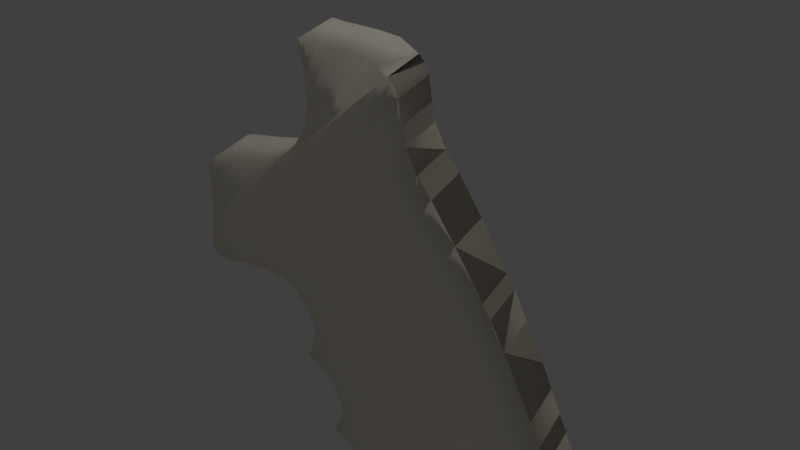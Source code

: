 # Source: Magnum460.blend  (saved by Blender 2.76.0; exported with 4.5.12 LTS)
import bpy
from mathutils import Matrix  # noqa: F401  (used for matrix-valued properties, if any)

bpy.ops.wm.read_factory_settings(use_empty=True)
scene = bpy.context.scene
scene.name = 'Scene'

# ---- collections
col_collection_1 = bpy.data.collections.new('Collection 1'); scene.collection.children.link(col_collection_1)

# ---- materials (node trees are filled in below, after node groups)
mat_material_003 = bpy.data.materials.new('Material.003')
mat_material_003.alpha_threshold = 0.0
mat_material_003.roughness = 0.5
mat_material_002 = bpy.data.materials.new('Material.002')
mat_material_002.alpha_threshold = 0.0
mat_material_002.roughness = 0.5

# ---- material node trees
mat_material_003.use_nodes = True; mat_material_003.node_tree.nodes.clear()
_N = mat_material_003.node_tree.nodes; _L = mat_material_003.node_tree.links
n0 = _N.new('ShaderNodeOutputMaterial'); n0.name = 'Material Output'; n0.location = (300, 300)
n1 = _N.new('ShaderNodeEmission'); n1.name = 'Emission'; n1.location = (10, 300)
_L.new(n1.outputs[0], n0.inputs[0])
n0.is_active_output = True
mat_material_002.use_nodes = True; mat_material_002.node_tree.nodes.clear()
_N = mat_material_002.node_tree.nodes; _L = mat_material_002.node_tree.links
n0 = _N.new('ShaderNodeOutputMaterial'); n0.name = 'Material Output'; n0.location = (300, 300)
n1 = _N.new('ShaderNodeBsdfDiffuse'); n1.name = 'Diffuse BSDF'; n1.location = (10, 300)
n1.inputs[0].default_value = (1.0, 0.9287, 0.7868, 1.0)
_L.new(n1.outputs[0], n0.inputs[0])
n0.is_active_output = True

# ---- world
world_world = bpy.data.worlds.new('World'); scene.world = world_world
world_world.color = (0.05088, 0.05088, 0.05088)
world_world.use_sun_shadow = False
world_world.sun_shadow_jitter_overblur = 0.0
world_world.cycles.sampling_method = 'MANUAL'
world_world.cycles.sample_map_resolution = 256

# ---- cameras
cam_camera = bpy.data.cameras.new('Camera')
cam_camera.clip_end = 100.0
cam_camera.lens = 35.0
cam_camera.sensor_width = 32.0
cam_camera.sensor_height = 18.0
cam_camera.ortho_scale = 7.314
cam_camera.dof.focus_distance = 0.0

# ---- lights
light_lamp = bpy.data.lights.new('Lamp', 'POINT')
light_lamp.transmission_factor = 0.0
light_lamp.cutoff_distance = 30.0
light_lamp.energy = 100.0
light_lamp.shadow_buffer_clip_start = 1.001
light_lamp.shadow_soft_size = 0.1
light_lamp.shadow_maximum_resolution = 0.006
light_lamp.use_absolute_resolution = True
light_lamp.cycles.use_multiple_importance_sampling = False

# ---- meshes
me_plane = bpy.data.meshes.new('Plane')
me_plane.from_pydata([(-1.0, -1.0, 0.0), (1.0, -1.0, 0.0), (-1.0, 1.0, 0.0), (1.0, 1.0, 0.0)], [], [(0, 1, 3, 2)])
me_plane.materials.append(mat_material_003)
me_plane.use_remesh_preserve_volume = False
me_plane.use_remesh_preserve_attributes = False
me_plane.use_mirror_vertex_groups = False
me_plane.update()
me_cube_001 = bpy.data.meshes.new('Cube.001')
me_cube_001.from_pydata([(-5.528, 5.815, -7.639), (-5.528, 1.175, -7.639), (-14.31, 5.815, -15.06), (-14.31, 1.175, -15.06), (-14.15, 1.175, -13.36), (-14.15, 5.815, -13.36), (-7.253, 1.175, -8.371), (-7.253, 5.815, -8.371), (-3.517, 1.186, -5.55), (-3.517, 5.802, -5.55), (4.835, 1.186, 3.607), (4.066, 5.899, 3.976), (4.835, 5.802, 3.607), (4.066, 1.283, 3.976), (-2.351, 5.899, -3.388), (-2.351, 1.283, -3.388), (13.27, 5.822, -49.26), (13.27, 1.174, -49.26), (10.31, 1.174, -49.26), (10.31, 5.822, -49.26), (21.58, 5.822, -47.93), (21.58, 1.174, -47.93), (3.142, 1.174, -47.23), (3.142, 5.822, -47.23), (21.58, 5.822, -47.93), (21.58, 1.174, -47.93), (24.76, 5.822, -46.9), (24.76, 1.174, -46.9), (1.94, 1.174, -43.5), (1.94, 5.822, -43.5), (24.76, 5.822, -46.9), (24.76, 1.174, -46.9), (26.45, 1.174, -44.44), (26.45, 5.822, -44.44), (-1.485, 5.822, -40.2), (-1.485, 1.174, -40.2), (26.45, 1.174, -44.44), (26.45, 5.822, -44.44), (26.15, 5.822, -45.82), (26.15, 1.174, -45.82), (0.4378, 1.174, -41.58), (0.4378, 5.822, -41.58), (26.15, 5.822, -45.82), (26.15, 1.174, -45.82), (26.39, 5.822, -42.52), (26.39, 1.174, -42.52), (-1.636, 1.174, -39.51), (-1.636, 5.822, -39.51), (26.39, 5.822, -42.52), (26.39, 1.174, -42.52), (25.84, 1.174, -40.54), (25.84, 5.822, -40.54), (-0.8241, 5.822, -37.85), (-0.8241, 1.174, -37.85), (25.84, 1.174, -40.54), (25.84, 5.822, -40.54), (23.8, 5.822, -36.15), (23.8, 1.174, -36.15), (-1.305, 1.174, -33.47), (-1.305, 5.822, -33.47), (23.8, 5.822, -36.15), (23.8, 1.174, -36.15), (24.94, 1.174, -38.67), (24.94, 5.822, -38.67), (-0.5838, 5.822, -35.99), (-0.5838, 1.174, -35.99), (24.94, 1.174, -38.67), (24.94, 5.822, -38.67), (22.6, 1.174, -33.56), (22.6, 5.822, -33.56), (-2.507, 5.822, -31.84), (-2.507, 1.174, -31.84), (22.6, 1.174, -33.56), (22.6, 5.822, -33.56), (21.73, 5.822, -31.42), (21.73, 1.174, -31.42), (-4.102, 1.174, -30.85), (-4.102, 5.822, -30.85), (21.73, 5.822, -31.42), (21.73, 1.174, -31.42), (20.88, 1.174, -29.38), (20.88, 5.822, -29.38), (-4.283, 5.822, -30.3), (-4.283, 1.174, -30.3), (20.88, 1.174, -29.38), (20.88, 5.822, -29.38), (19.81, 5.822, -26.65), (19.81, 1.174, -26.65), (-3.732, 1.174, -29.08), (-3.732, 5.822, -29.08), (19.81, 5.822, -26.65), (19.81, 1.174, -26.65), (18.66, 1.174, -23.92), (18.66, 5.822, -23.92), (-3.264, 5.822, -27.25), (-3.264, 1.174, -27.25), (18.66, 1.174, -23.92), (18.66, 5.822, -23.92), (15.4, 1.174, -16.72), (15.4, 5.822, -16.72), (18.66, 5.822, -23.92), (18.66, 1.174, -23.92), (11.89, 1.174, -10.44), (11.89, 5.822, -10.44), (15.4, 5.822, -16.72), (15.4, 1.174, -16.72), (-3.813, 1.174, -24.38), (-3.813, 5.822, -24.38), (16.79, 5.822, -19.73), (16.79, 1.174, -19.73), (15.4, 1.174, -16.72), (15.4, 5.822, -16.72), (-3.325, 5.822, -25.88), (-3.325, 1.174, -25.88), (16.79, 1.174, -19.73), (16.79, 5.822, -19.73), (14.6, 5.822, -15.32), (14.6, 1.174, -15.32), (16.79, 5.822, -19.73), (16.79, 1.174, -19.73), (-5.214, 5.822, -22.19), (-5.214, 1.174, -22.19), (14.6, 1.174, -15.32), (14.6, 5.822, -15.32), (9.665, 5.822, -6.729), (9.665, 1.174, -6.729), (14.6, 5.822, -15.32), (14.6, 1.174, -15.32), (8.337, 1.174, -4.877), (8.337, 5.822, -4.877), (11.89, 5.822, -10.44), (11.89, 1.174, -10.44), (-6.486, 1.174, -21.4), (-6.486, 5.822, -21.4), (11.89, 1.174, -10.44), (11.89, 5.822, -10.44), (-8.772, 5.822, -21.17), (-8.772, 1.174, -21.17), (9.665, 1.174, -6.729), (9.665, 5.822, -6.729), (7.357, 5.822, -2.559), (7.357, 1.174, -2.559), (9.665, 5.822, -6.729), (9.665, 1.174, -6.729), (7.017, 1.174, -0.8399), (7.017, 5.822, -0.8399), (8.337, 5.822, -4.877), (8.337, 1.174, -4.877), (-11.42, 1.174, -21.42), (-11.42, 5.822, -21.42), (8.337, 1.174, -4.877), (8.337, 5.822, -4.877), (-13.36, 5.822, -21.87), (-13.36, 1.174, -21.87), (7.357, 1.174, -2.559), (7.357, 5.822, -2.559), (6.734, 5.822, 1.472), (6.734, 1.174, 1.472), (7.357, 5.822, -2.559), (7.357, 1.174, -2.559), (6.345, 1.174, 2.393), (6.345, 5.822, 2.393), (7.017, 5.822, -0.8399), (7.017, 1.174, -0.8399), (-14.72, 1.174, -21.65), (-14.72, 5.822, -21.65), (7.017, 1.174, -0.8399), (7.017, 5.822, -0.8399), (-15.14, 5.822, -21.28), (-15.14, 1.174, -21.28), (6.734, 1.174, 1.472), (6.734, 5.822, 1.472), (6.734, 5.822, 1.472), (6.734, 1.174, 1.472), (6.345, 5.822, 2.393), (6.345, 1.174, 2.393), (-15.27, 1.174, -20.4), (-15.27, 5.822, -20.4), (6.345, 1.174, 2.393), (6.345, 5.822, 2.393), (5.781, 5.822, 2.982), (5.781, 1.174, 2.982), (5.781, 5.822, 2.982), (5.781, 1.174, 2.982), (-14.6, 1.174, -17.26), (-14.6, 5.822, -17.26), (5.781, 1.174, 2.982), (5.781, 5.822, 2.982), (-14.15, 1.175, -11.95), (-14.15, 5.815, -11.95), (-9.37, 1.175, -8.894), (-9.37, 5.815, -8.894), (-13.97, 1.278, -10.89), (-13.97, 5.918, -10.89), (-12.35, 1.278, -9.528), (-12.35, 5.918, -9.528), (-13.62, 1.325, -10.23), (-13.62, 5.965, -10.23), (-13.23, 1.325, -9.869), (-13.23, 5.965, -9.869), (2.279, 5.899, 4.133), (2.279, 1.283, 4.133), (-2.038, 5.899, -1.726), (-2.038, 1.283, -1.726), (0.7733, 5.899, 4.164), (0.7733, 1.283, 4.164), (-2.006, 5.899, -0.03241), (-2.006, 1.283, -0.03241), (-0.6837, 6.075, 4.061), (-0.6837, 1.459, 4.061), (-2.209, 6.075, 1.652), (-2.209, 1.459, 1.652), (-1.625, 6.075, 4.093), (-1.625, 1.459, 4.093), (-2.397, 6.075, 2.844), (-2.397, 1.459, 2.844), (-2.283, 6.075, 4.155), (-2.283, 1.459, 4.155), (-2.585, 6.075, 3.534), (-2.585, 1.459, 3.534), (-2.559, 6.075, 4.12), (-2.559, 1.459, 4.12), (-2.651, 6.075, 3.883), (-2.651, 1.459, 3.883), (12.54, 5.822, -49.26), (11.8, 5.822, -49.26), (11.06, 5.822, -49.26), (12.54, 1.174, -49.26), (11.8, 1.174, -49.26), (11.06, 1.174, -49.26), (17.03, 5.822, -47.75), (12.42, 5.822, -47.58), (7.814, 5.822, -47.4), (17.03, 1.174, -47.75), (12.42, 1.174, -47.58), (7.814, 1.174, -47.4), (19.14, 5.822, -46.07), (13.43, 5.822, -45.21), (7.724, 5.822, -44.36), (19.14, 1.174, -46.07), (13.43, 1.174, -45.21), (7.724, 1.174, -44.36), (19.56, 1.174, -43.39), (12.58, 1.174, -42.33), (5.594, 1.174, -41.27), (19.56, 5.822, -43.39), (12.58, 5.822, -42.33), (5.594, 5.822, -41.27), (19.81, 5.822, -44.78), (13.38, 5.822, -43.72), (6.953, 5.822, -42.65), (19.81, 1.174, -44.78), (13.38, 1.174, -43.72), (6.953, 1.174, -42.65), (19.48, 5.822, -41.78), (12.47, 5.822, -41.02), (5.466, 5.822, -40.27), (19.48, 1.174, -41.78), (12.47, 1.174, -41.02), (5.466, 1.174, -40.27), (19.27, 1.174, -39.87), (12.6, 1.174, -39.2), (5.935, 1.174, -38.53), (19.27, 5.822, -39.87), (12.6, 5.822, -39.2), (5.935, 5.822, -38.53), (17.61, 5.822, -35.49), (11.34, 5.822, -34.82), (5.058, 5.822, -34.15), (17.61, 1.174, -35.49), (11.34, 1.174, -34.82), (5.058, 1.174, -34.15), (18.65, 1.174, -38.01), (12.27, 1.174, -37.34), (5.886, 1.174, -36.67), (18.65, 5.822, -38.01), (12.27, 5.822, -37.34), (5.886, 5.822, -36.67), (16.41, 1.174, -33.14), (10.13, 1.174, -32.71), (3.857, 1.174, -32.28), (16.41, 5.822, -33.14), (10.13, 5.822, -32.71), (3.857, 5.822, -32.28), (15.36, 5.822, -31.28), (8.9, 5.822, -31.14), (2.443, 5.822, -30.99), (15.36, 1.174, -31.28), (8.9, 1.174, -31.14), (2.443, 1.174, -30.99), (14.68, 1.174, -29.61), (8.387, 1.174, -29.84), (2.096, 1.174, -30.07), (14.68, 5.822, -29.61), (8.387, 5.822, -29.84), (2.096, 5.822, -30.07), (14.01, 5.822, -27.25), (8.122, 5.822, -27.86), (2.236, 5.822, -28.46), (14.01, 1.174, -27.25), (8.122, 1.174, -27.86), (2.236, 1.174, -28.46), (13.25, 1.174, -24.74), (7.773, 1.174, -25.57), (2.293, 1.174, -26.41), (13.25, 5.822, -24.74), (7.773, 5.822, -25.57), (2.293, 5.822, -26.41), (10.67, 5.822, -18.61), (5.862, 5.822, -20.52), (1.058, 5.822, -22.44), (10.67, 1.174, -18.61), (5.862, 1.174, -20.52), (1.058, 1.174, -22.44), (11.83, 1.174, -21.25), (6.804, 1.174, -22.79), (1.774, 1.174, -24.32), (11.83, 5.822, -21.25), (6.804, 5.822, -22.79), (1.774, 5.822, -24.32), (9.719, 1.174, -17.01), (4.764, 1.174, -18.73), (-0.1907, 1.174, -20.45), (9.719, 5.822, -17.01), (4.764, 5.822, -18.73), (-0.1907, 5.822, -20.45), (5.119, 1.174, -10.29), (0.51, 1.174, -13.9), (-4.099, 1.174, -17.51), (5.119, 5.822, -10.29), (0.51, 5.822, -13.9), (-4.099, 5.822, -17.51), (7.36, 5.822, -13.14), (2.766, 5.822, -15.88), (-1.828, 5.822, -18.62), (7.36, 1.174, -13.14), (2.766, 1.174, -15.88), (-1.828, 1.174, -18.62), (2.249, 1.174, -7.32), (-2.931, 1.174, -12.15), (-8.111, 1.174, -16.98), (2.249, 5.822, -7.32), (-2.931, 5.822, -12.15), (-8.111, 5.822, -16.98), (3.466, 5.822, -8.957), (-1.474, 5.822, -13.09), (-6.414, 5.822, -17.23), (3.466, 1.174, -8.957), (-1.474, 1.174, -13.09), (-6.414, 1.174, -17.23), (1.34, 1.174, -4.137), (-4.129, 1.174, -9.824), (-9.598, 1.174, -15.51), (1.34, 5.822, -4.137), (-4.129, 5.822, -9.824), (-9.598, 5.822, -15.51), (1.657, 5.822, -5.971), (-3.779, 5.822, -11.17), (-9.214, 5.822, -16.38), (1.657, 1.174, -5.971), (-3.779, 1.174, -11.17), (-9.214, 1.174, -16.38), (0.7555, 1.174, -2.01), (-4.34, 1.174, -7.071), (-9.436, 1.174, -12.13), (1.014, 5.822, -3.228), (-4.39, 5.822, -8.927), (-9.795, 5.822, -14.63), (1.014, 1.174, -3.228), (-4.39, 1.174, -8.927), (-9.795, 1.174, -14.63), (0.7555, 5.822, -2.01), (-4.34, 5.822, -7.071), (-9.436, 5.822, -12.13)], [], [(0, 2, 5, 7), (1, 0, 7, 6), (2, 3, 4, 5), (3, 1, 6, 4), (12, 9, 14, 11), (197, 196, 198, 199), (226, 229, 18, 19), (16, 20, 21, 17), (229, 235, 22, 18), (18, 22, 23, 19), (232, 226, 19, 23), (21, 20, 26, 27), (233, 21, 27, 239), (24, 25, 31, 30), (25, 21, 27, 31), (232, 23, 29, 238), (23, 22, 28, 29), (20, 24, 30, 26), (27, 26, 38, 39), (239, 27, 39, 251), (30, 31, 43, 42), (31, 27, 39, 43), (238, 29, 41, 250), (29, 28, 40, 41), (26, 30, 42, 38), (39, 38, 37, 36), (251, 39, 36, 242), (42, 43, 32, 33), (43, 39, 36, 32), (250, 41, 34, 247), (41, 40, 35, 34), (38, 42, 33, 37), (32, 36, 45, 49), (33, 32, 49, 48), (242, 36, 45, 257), (36, 37, 44, 45), (37, 33, 48, 44), (34, 35, 46, 47), (247, 34, 47, 256), (257, 45, 54, 260), (48, 49, 50, 51), (49, 45, 54, 50), (256, 47, 52, 265), (47, 46, 53, 52), (44, 48, 51, 55), (45, 44, 55, 54), (50, 54, 66, 62), (51, 50, 62, 63), (260, 54, 66, 272), (54, 55, 67, 66), (55, 51, 63, 67), (52, 53, 65, 64), (265, 52, 64, 277), (67, 63, 60, 56), (64, 65, 58, 59), (277, 64, 59, 268), (62, 66, 57, 61), (63, 62, 61, 60), (272, 66, 57, 269), (66, 67, 56, 57), (59, 58, 71, 70), (56, 60, 69, 73), (57, 56, 73, 72), (269, 57, 72, 278), (60, 61, 68, 69), (61, 57, 72, 68), (268, 59, 70, 283), (283, 70, 77, 286), (68, 72, 75, 79), (69, 68, 79, 78), (278, 72, 75, 287), (72, 73, 74, 75), (73, 69, 78, 74), (70, 71, 76, 77), (77, 76, 83, 82), (74, 78, 81, 85), (75, 74, 85, 84), (287, 75, 84, 290), (78, 79, 80, 81), (79, 75, 84, 80), (286, 77, 82, 295), (85, 81, 90, 86), (82, 83, 88, 89), (295, 82, 89, 298), (80, 84, 87, 91), (81, 80, 91, 90), (290, 84, 87, 299), (84, 85, 86, 87), (298, 89, 94, 307), (89, 88, 95, 94), (86, 90, 93, 97), (87, 86, 97, 96), (299, 87, 96, 302), (90, 91, 92, 93), (91, 87, 96, 92), (97, 93, 108, 115), (94, 95, 113, 112), (307, 94, 112, 319), (100, 101, 119, 118), (92, 96, 114, 109), (93, 92, 109, 108), (302, 96, 114, 314), (96, 97, 115, 114), (109, 114, 105, 110), (108, 109, 110, 111), (314, 114, 105, 311), (114, 115, 104, 105), (118, 119, 98, 99), (115, 108, 111, 104), (112, 113, 106, 107), (319, 112, 107, 310), (105, 104, 123, 122), (311, 105, 122, 320), (111, 110, 117, 116), (110, 105, 122, 117), (310, 107, 120, 325), (107, 106, 121, 120), (104, 111, 116, 123), (99, 98, 127, 126), (117, 122, 131, 134), (126, 127, 102, 103), (116, 117, 134, 135), (120, 121, 132, 133), (325, 120, 133, 334), (123, 116, 135, 130), (320, 122, 131, 335), (122, 123, 130, 131), (134, 131, 138, 125), (334, 133, 136, 331), (103, 102, 143, 142), (133, 132, 137, 136), (130, 135, 124, 139), (131, 130, 139, 138), (335, 131, 138, 326), (135, 134, 125, 124), (326, 138, 147, 347), (138, 139, 146, 147), (125, 138, 147, 150), (124, 125, 150, 151), (142, 143, 128, 129), (136, 137, 148, 149), (331, 136, 149, 346), (139, 124, 151, 146), (147, 146, 155, 154), (347, 147, 154, 338), (151, 150, 141, 140), (150, 147, 154, 141), (346, 149, 152, 343), (149, 148, 153, 152), (129, 128, 159, 158), (146, 151, 140, 155), (152, 153, 164, 165), (343, 152, 165, 358), (155, 140, 167, 162), (338, 154, 163, 359), (154, 155, 162, 163), (140, 141, 166, 167), (158, 159, 144, 145), (358, 165, 168, 355), (165, 164, 169, 168), (162, 167, 156, 171), (145, 144, 173, 172), (163, 162, 171, 170), (359, 163, 170, 350), (167, 166, 157, 156), (350, 170, 175, 368), (170, 171, 174, 175), (157, 170, 175, 178), (156, 157, 178, 179), (172, 173, 160, 161), (168, 169, 176, 177), (355, 168, 177, 367), (171, 156, 179, 174), (174, 179, 187, 182), (177, 176, 184, 185), (367, 177, 185, 373), (178, 175, 183, 186), (179, 178, 186, 187), (368, 175, 183, 362), (161, 160, 181, 180), (175, 174, 182, 183), (10, 186, 187, 12), (1, 8, 9, 0), (184, 3, 2, 185), (185, 2, 0, 9, 12, 182, 371, 372, 373), (8, 1, 3, 184, 364, 363, 362, 183, 10), (4, 6, 190, 188), (7, 5, 189, 191), (6, 7, 191, 190), (5, 4, 188, 189), (189, 188, 192, 193), (188, 190, 194, 192), (191, 189, 193, 195), (190, 191, 195, 194), (192, 194, 198, 196), (195, 193, 197, 199), (194, 195, 199, 198), (193, 192, 196, 197), (9, 8, 15, 14), (10, 12, 11, 13), (8, 10, 13, 15), (15, 13, 201, 203), (14, 15, 203, 202), (13, 11, 200, 201), (11, 14, 202, 200), (202, 203, 207, 206), (201, 200, 204, 205), (200, 202, 206, 204), (203, 201, 205, 207), (205, 204, 208, 209), (204, 206, 210, 208), (207, 205, 209, 211), (206, 207, 211, 210), (208, 210, 214, 212), (211, 209, 213, 215), (210, 211, 215, 214), (209, 208, 212, 213), (214, 215, 219, 218), (213, 212, 216, 217), (212, 214, 218, 216), (215, 213, 217, 219), (216, 218, 222, 220), (219, 217, 221, 223), (218, 219, 223, 222), (217, 216, 220, 221), (223, 221, 220, 222), (176, 370, 364, 184), (370, 369, 363, 364), (369, 368, 362, 363), (174, 365, 371, 182), (365, 366, 372, 371), (366, 367, 373, 372), (171, 353, 365, 174), (353, 354, 366, 365), (354, 355, 367, 366), (169, 352, 370, 176), (352, 351, 369, 370), (351, 350, 368, 369), (164, 361, 352, 169), (361, 360, 351, 352), (360, 359, 350, 351), (162, 356, 353, 171), (356, 357, 354, 353), (357, 358, 355, 354), (153, 340, 361, 164), (340, 339, 360, 361), (339, 338, 359, 360), (155, 341, 356, 162), (341, 342, 357, 356), (342, 343, 358, 357), (146, 344, 341, 155), (344, 345, 342, 341), (345, 346, 343, 342), (148, 349, 340, 153), (349, 348, 339, 340), (348, 347, 338, 339), (139, 329, 344, 146), (329, 330, 345, 344), (330, 331, 346, 345), (137, 328, 349, 148), (328, 327, 348, 349), (327, 326, 347, 348), (132, 337, 328, 137), (337, 336, 327, 328), (336, 335, 326, 327), (130, 332, 329, 139), (332, 333, 330, 329), (333, 334, 331, 330), (121, 322, 337, 132), (322, 321, 336, 337), (321, 320, 335, 336), (123, 323, 332, 130), (323, 324, 333, 332), (324, 325, 334, 333), (104, 308, 323, 123), (308, 309, 324, 323), (309, 310, 325, 324), (106, 313, 322, 121), (313, 312, 321, 322), (312, 311, 320, 321), (115, 317, 308, 104), (317, 318, 309, 308), (318, 319, 310, 309), (113, 316, 313, 106), (316, 315, 312, 313), (315, 314, 311, 312), (95, 304, 316, 113), (304, 303, 315, 316), (303, 302, 314, 315), (97, 305, 317, 115), (305, 306, 318, 317), (306, 307, 319, 318), (88, 301, 304, 95), (301, 300, 303, 304), (300, 299, 302, 303), (86, 296, 305, 97), (296, 297, 306, 305), (297, 298, 307, 306), (83, 292, 301, 88), (292, 291, 300, 301), (291, 290, 299, 300), (85, 293, 296, 86), (293, 294, 297, 296), (294, 295, 298, 297), (74, 284, 293, 85), (284, 285, 294, 293), (285, 286, 295, 294), (76, 289, 292, 83), (289, 288, 291, 292), (288, 287, 290, 291), (71, 280, 289, 76), (280, 279, 288, 289), (279, 278, 287, 288), (73, 281, 284, 74), (281, 282, 285, 284), (282, 283, 286, 285), (56, 266, 281, 73), (266, 267, 282, 281), (267, 268, 283, 282), (58, 271, 280, 71), (271, 270, 279, 280), (270, 269, 278, 279), (65, 274, 271, 58), (274, 273, 270, 271), (273, 272, 269, 270), (67, 275, 266, 56), (275, 276, 267, 266), (276, 277, 268, 267), (55, 263, 275, 67), (263, 264, 276, 275), (264, 265, 277, 276), (53, 262, 274, 65), (262, 261, 273, 274), (261, 260, 272, 273), (44, 254, 263, 55), (254, 255, 264, 263), (255, 256, 265, 264), (46, 259, 262, 53), (259, 258, 261, 262), (258, 257, 260, 261), (37, 245, 254, 44), (245, 246, 255, 254), (246, 247, 256, 255), (35, 244, 259, 46), (244, 243, 258, 259), (243, 242, 257, 258), (38, 248, 245, 37), (248, 249, 246, 245), (249, 250, 247, 246), (40, 253, 244, 35), (253, 252, 243, 244), (252, 251, 242, 243), (26, 236, 248, 38), (236, 237, 249, 248), (237, 238, 250, 249), (28, 241, 253, 40), (241, 240, 252, 253), (240, 239, 251, 252), (20, 230, 236, 26), (230, 231, 237, 236), (231, 232, 238, 237), (22, 235, 241, 28), (235, 234, 240, 241), (234, 233, 239, 240), (20, 16, 224, 230), (230, 224, 225, 231), (231, 225, 226, 232), (17, 21, 233, 227), (227, 233, 234, 228), (228, 234, 235, 229), (16, 17, 227, 224), (224, 227, 228, 225), (225, 228, 229, 226)])
me_cube_001.polygons.foreach_set('use_smooth', [True] * 373)
me_cube_001.materials.append(mat_material_002)
me_cube_001.use_remesh_preserve_volume = False
me_cube_001.use_remesh_preserve_attributes = False
me_cube_001.use_mirror_vertex_groups = False
me_cube_001.update()

# ---- objects
ob_plane = bpy.data.objects.new('Plane', me_plane)
ob_cube_001 = bpy.data.objects.new('Cube.001', me_cube_001)
ob_lamp = bpy.data.objects.new('Lamp', light_lamp)
ob_camera = bpy.data.objects.new('Camera', cam_camera)

# ---- transforms, parenting, visibility, modifiers, constraints
ob_plane.location = (7.419, 10.4, 4.034)
ob_plane.rotation_euler = (-1.543, 1.789, -2.121)
ob_plane.scale = (5.0, 5.0, 5.0)
ob_plane.lineart.crease_threshold = 0.0
ob_cube_001.location = (3.515, -0.1476, 0.6223)
ob_cube_001.scale = (0.05556, 0.05556, 0.05556)
ob_cube_001.lineart.crease_threshold = 0.0
ob_lamp.location = (4.076, 1.005, 5.904)
ob_lamp.rotation_euler = (0.6503, 0.05522, 1.866)
ob_lamp.lock_rotations_4d = False
ob_lamp.empty_display_type = 'ARROWS'
ob_lamp.color = (0.0, 0.0, 0.0, 0.0)
ob_lamp.lineart.crease_threshold = 0.0
ob_camera.location = (5.592, -2.835, 2.411)
ob_camera.rotation_euler = (0.9418, 0.01082, 0.5461)
ob_camera.lock_rotations_4d = False
ob_camera.empty_display_type = 'ARROWS'
ob_camera.color = (0.0, 0.0, 0.0, 0.0)
ob_camera.display_type = 'WIRE'
ob_camera.lineart.crease_threshold = 0.0

# ---- collection membership
col_collection_1.objects.link(ob_plane)
col_collection_1.objects.link(ob_cube_001)
col_collection_1.objects.link(ob_lamp)
col_collection_1.objects.link(ob_camera)

# ---- scene / render settings (as saved in the file)
scene.camera = ob_camera
scene.frame_start = 1; scene.frame_end = 250; scene.frame_set(1)
scene.render.engine = 'CYCLES'
scene.render.resolution_percentage = 50
scene.render.dither_intensity = 0.0
scene.cycles.use_denoising = False
scene.cycles.samples = 160
scene.cycles.sampling_pattern = 'TABULATED_SOBOL'
scene.cycles.light_sampling_threshold = 0.0
scene.cycles.use_adaptive_sampling = False
scene.cycles.use_light_tree = False
scene.cycles.blur_glossy = 0.0
scene.cycles.pixel_filter_type = 'GAUSSIAN'
scene.cycles.sample_clamp_indirect = 0.0
scene.view_settings.view_transform = 'Standard'
bpy.context.view_layer.update()
